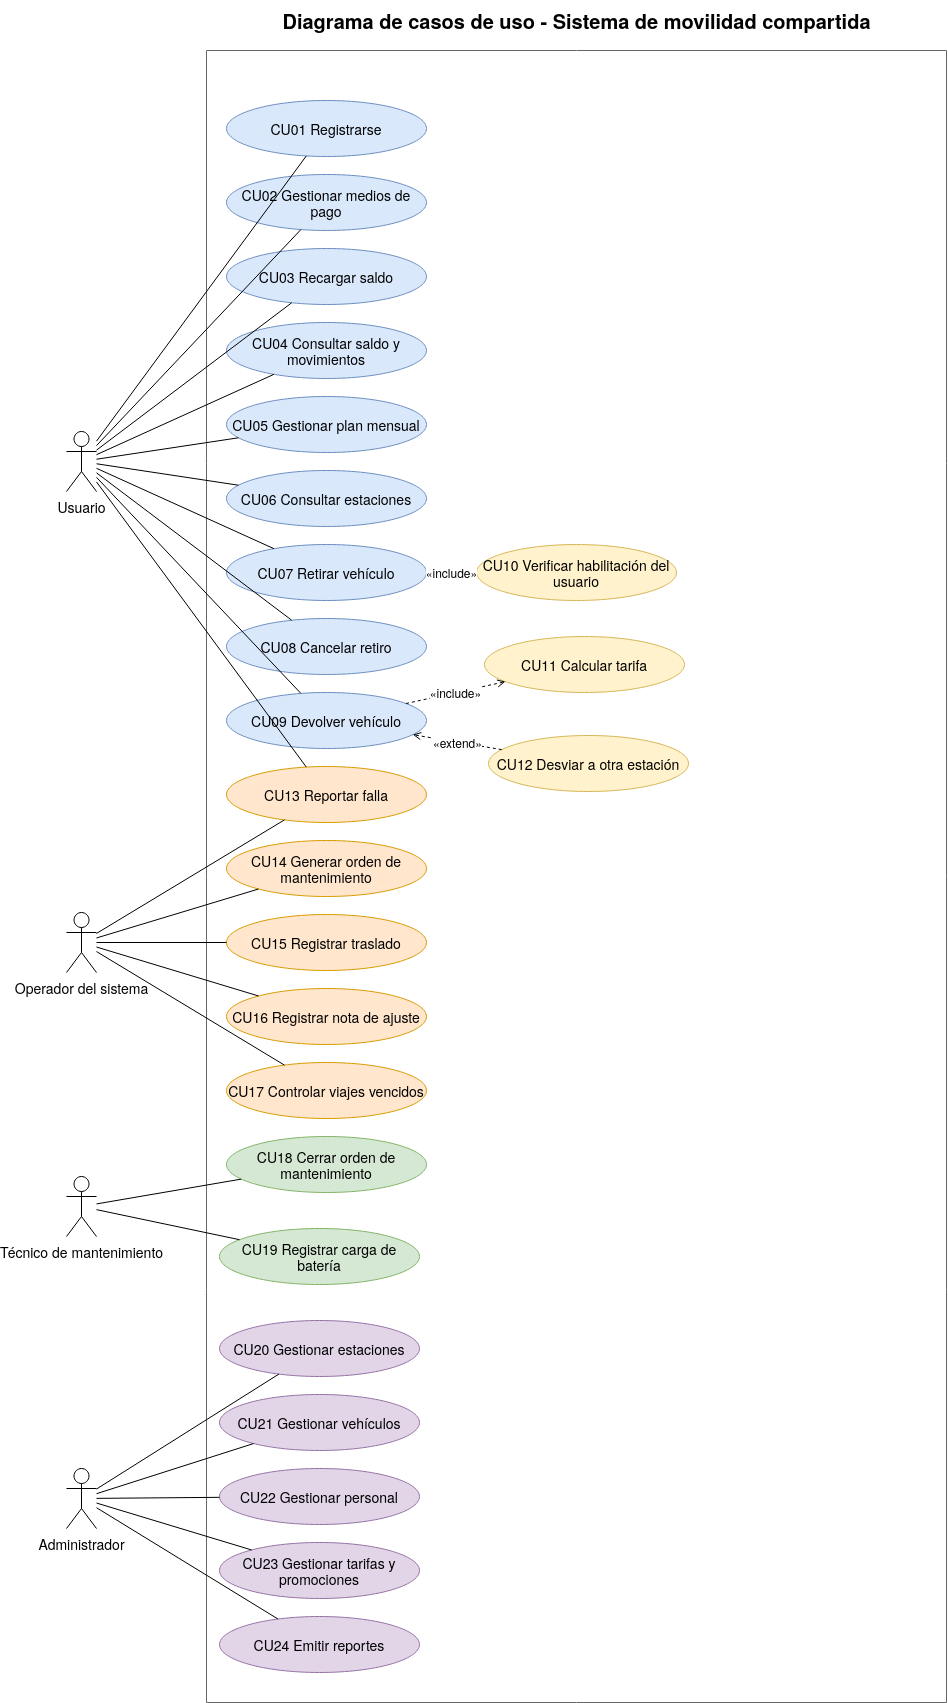

The diagram above was exported from draw.io. Its source (the exported page's mxGraphModel, read from the mxfile embedded in the PNG):
<mxGraphModel dx="2567" dy="1705" grid="0" gridSize="10" guides="1" tooltips="1" connect="1" arrows="1" fold="1" page="0" pageScale="1" pageWidth="850" pageHeight="1100" math="0" shadow="0" adaptiveColors="auto">
  <root>
    <mxCell id="0" />
    <mxCell id="1" parent="0" />
    <mxCell id="title" parent="1" style="text;html=1;fontSize=20;fontStyle=1;align=center;verticalAlign=middle;" value="Diagrama de casos de uso - Sistema de movilidad compartida" vertex="1">
      <mxGeometry height="40" width="740" x="220" y="10" as="geometry" />
    </mxCell>
    <mxCell id="sys" parent="1" style="swimlane;startSize=0;fillColor=#f5f5f5;strokeColor=#666666;html=1;fontSize=16;" value="" vertex="1">
      <mxGeometry height="1652" width="740" x="220" y="60" as="geometry" />
    </mxCell>
    <mxCell id="cu01" parent="sys" style="ellipse;whiteSpace=wrap;html=1;fillColor=#dae8fc;strokeColor=#6c8ebf;fontSize=14;" value="CU01 Registrarse" vertex="1">
      <mxGeometry height="56" width="200" x="20" y="50" as="geometry" />
    </mxCell>
    <mxCell id="cu02" parent="sys" style="ellipse;whiteSpace=wrap;html=1;fillColor=#dae8fc;strokeColor=#6c8ebf;fontSize=14;" value="CU02 Gestionar medios de pago" vertex="1">
      <mxGeometry height="56" width="200" x="20" y="124" as="geometry" />
    </mxCell>
    <mxCell id="cu03" parent="sys" style="ellipse;whiteSpace=wrap;html=1;fillColor=#dae8fc;strokeColor=#6c8ebf;fontSize=14;" value="CU03 Recargar saldo" vertex="1">
      <mxGeometry height="56" width="200" x="20" y="198" as="geometry" />
    </mxCell>
    <mxCell id="cu04" parent="sys" style="ellipse;whiteSpace=wrap;html=1;fillColor=#dae8fc;strokeColor=#6c8ebf;fontSize=14;" value="CU04 Consultar saldo y movimientos" vertex="1">
      <mxGeometry height="56" width="200" x="20" y="272" as="geometry" />
    </mxCell>
    <mxCell id="cu05" parent="sys" style="ellipse;whiteSpace=wrap;html=1;fillColor=#dae8fc;strokeColor=#6c8ebf;fontSize=14;" value="CU05 Gestionar plan mensual" vertex="1">
      <mxGeometry height="56" width="200" x="20" y="346" as="geometry" />
    </mxCell>
    <mxCell id="cu06" parent="sys" style="ellipse;whiteSpace=wrap;html=1;fillColor=#dae8fc;strokeColor=#6c8ebf;fontSize=14;" value="CU06 Consultar estaciones" vertex="1">
      <mxGeometry height="56" width="200" x="20" y="420" as="geometry" />
    </mxCell>
    <mxCell id="cu07" parent="sys" style="ellipse;whiteSpace=wrap;html=1;fillColor=#dae8fc;strokeColor=#6c8ebf;fontSize=14;" value="CU07 Retirar vehículo" vertex="1">
      <mxGeometry height="56" width="200" x="20" y="494" as="geometry" />
    </mxCell>
    <mxCell id="cu08" parent="sys" style="ellipse;whiteSpace=wrap;html=1;fillColor=#dae8fc;strokeColor=#6c8ebf;fontSize=14;" value="CU08 Cancelar retiro" vertex="1">
      <mxGeometry height="56" width="200" x="20" y="568" as="geometry" />
    </mxCell>
    <mxCell id="cu09" parent="sys" style="ellipse;whiteSpace=wrap;html=1;fillColor=#dae8fc;strokeColor=#6c8ebf;fontSize=14;" value="CU09 Devolver vehículo" vertex="1">
      <mxGeometry height="56" width="200" x="20" y="642" as="geometry" />
    </mxCell>
    <mxCell id="cu13" parent="sys" style="ellipse;whiteSpace=wrap;html=1;fillColor=#ffe6cc;strokeColor=#d79b00;fontSize=14;" value="CU13 Reportar falla" vertex="1">
      <mxGeometry height="56" width="200" x="20" y="716" as="geometry" />
    </mxCell>
    <mxCell id="cu14" parent="sys" style="ellipse;whiteSpace=wrap;html=1;fillColor=#ffe6cc;strokeColor=#d79b00;fontSize=14;" value="CU14 Generar orden de mantenimiento" vertex="1">
      <mxGeometry height="56" width="200" x="20" y="790" as="geometry" />
    </mxCell>
    <mxCell id="cu15" parent="sys" style="ellipse;whiteSpace=wrap;html=1;fillColor=#ffe6cc;strokeColor=#d79b00;fontSize=14;" value="CU15 Registrar traslado" vertex="1">
      <mxGeometry height="56" width="200" x="20" y="864" as="geometry" />
    </mxCell>
    <mxCell id="cu16" parent="sys" style="ellipse;whiteSpace=wrap;html=1;fillColor=#ffe6cc;strokeColor=#d79b00;fontSize=14;" value="CU16 Registrar nota de ajuste" vertex="1">
      <mxGeometry height="56" width="200" x="20" y="938" as="geometry" />
    </mxCell>
    <mxCell id="cu17" parent="sys" style="ellipse;whiteSpace=wrap;html=1;fillColor=#ffe6cc;strokeColor=#d79b00;fontSize=14;" value="CU17 Controlar viajes vencidos" vertex="1">
      <mxGeometry height="56" width="200" x="20" y="1012" as="geometry" />
    </mxCell>
    <mxCell id="cu10" parent="sys" style="ellipse;whiteSpace=wrap;html=1;fillColor=#fff2cc;strokeColor=#d6b656;fontSize=14;" value="CU10 Verificar habilitación del usuario" vertex="1">
      <mxGeometry height="56" width="200" x="270" y="494" as="geometry" />
    </mxCell>
    <mxCell id="cu11" parent="sys" style="ellipse;whiteSpace=wrap;html=1;fillColor=#fff2cc;strokeColor=#d6b656;fontSize=14;" value="CU11 Calcular tarifa" vertex="1">
      <mxGeometry height="56" width="200" x="278" y="586" as="geometry" />
    </mxCell>
    <mxCell id="cu12" parent="sys" style="ellipse;whiteSpace=wrap;html=1;fillColor=#fff2cc;strokeColor=#d6b656;fontSize=14;" value="CU12 Desviar a otra estación" vertex="1">
      <mxGeometry height="56" width="200" x="282" y="685" as="geometry" />
    </mxCell>
    <mxCell id="cu20" parent="sys" style="ellipse;whiteSpace=wrap;html=1;fillColor=#e1d5e7;strokeColor=#9673a6;fontSize=14;" value="CU20 Gestionar estaciones" vertex="1">
      <mxGeometry height="56" width="200" x="13" y="1270" as="geometry" />
    </mxCell>
    <mxCell id="cu21" parent="sys" style="ellipse;whiteSpace=wrap;html=1;fillColor=#e1d5e7;strokeColor=#9673a6;fontSize=14;" value="CU21 Gestionar vehículos" vertex="1">
      <mxGeometry height="56" width="200" x="13" y="1344" as="geometry" />
    </mxCell>
    <mxCell id="cu22" parent="sys" style="ellipse;whiteSpace=wrap;html=1;fillColor=#e1d5e7;strokeColor=#9673a6;fontSize=14;" value="CU22 Gestionar personal" vertex="1">
      <mxGeometry height="56" width="200" x="13" y="1418" as="geometry" />
    </mxCell>
    <mxCell id="cu23" parent="sys" style="ellipse;whiteSpace=wrap;html=1;fillColor=#e1d5e7;strokeColor=#9673a6;fontSize=14;" value="CU23 Gestionar tarifas y promociones" vertex="1">
      <mxGeometry height="56" width="200" x="13" y="1492" as="geometry" />
    </mxCell>
    <mxCell id="cu24" parent="sys" style="ellipse;whiteSpace=wrap;html=1;fillColor=#e1d5e7;strokeColor=#9673a6;fontSize=14;" value="CU24 Emitir reportes" vertex="1">
      <mxGeometry height="56" width="200" x="13" y="1566" as="geometry" />
    </mxCell>
    <mxCell id="cu18" parent="sys" style="ellipse;whiteSpace=wrap;html=1;fillColor=#d5e8d4;strokeColor=#82b366;fontSize=14;" value="CU18 Cerrar orden de mantenimiento" vertex="1">
      <mxGeometry height="56" width="200" x="20" y="1086" as="geometry" />
    </mxCell>
    <mxCell id="cu19" parent="sys" style="ellipse;whiteSpace=wrap;html=1;fillColor=#d5e8d4;strokeColor=#82b366;fontSize=14;" value="CU19 Registrar carga de batería" vertex="1">
      <mxGeometry height="56" width="200" x="13" y="1178" as="geometry" />
    </mxCell>
    <mxCell id="i1" edge="1" parent="sys" source="cu07" style="dashed=1;endArrow=open;html=1;fontSize=12;" target="cu10" value="«include»">
      <mxGeometry relative="1" as="geometry" />
    </mxCell>
    <mxCell id="i2" edge="1" parent="sys" source="cu09" style="dashed=1;endArrow=open;html=1;fontSize=12;" target="cu11" value="«include»">
      <mxGeometry relative="1" as="geometry" />
    </mxCell>
    <mxCell id="x1" edge="1" parent="sys" source="cu12" style="dashed=1;endArrow=open;html=1;fontSize=12;" target="cu09" value="«extend»">
      <mxGeometry relative="1" as="geometry" />
    </mxCell>
    <mxCell id="aU" parent="1" style="shape=umlActor;verticalLabelPosition=bottom;verticalAlign=top;html=1;fontSize=14;" value="Usuario" vertex="1">
      <mxGeometry height="60" width="30" x="80" y="441" as="geometry" />
    </mxCell>
    <mxCell id="aO" parent="1" style="shape=umlActor;verticalLabelPosition=bottom;verticalAlign=top;html=1;fontSize=14;" value="Operador del sistema" vertex="1">
      <mxGeometry height="60" width="30" x="80" y="922" as="geometry" />
    </mxCell>
    <mxCell id="aA" parent="1" style="shape=umlActor;verticalLabelPosition=bottom;verticalAlign=top;html=1;fontSize=14;" value="Administrador" vertex="1">
      <mxGeometry height="60" width="30" x="80" y="1478" as="geometry" />
    </mxCell>
    <mxCell id="aT" parent="1" style="shape=umlActor;verticalLabelPosition=bottom;verticalAlign=top;html=1;fontSize=14;" value="Técnico de mantenimiento" vertex="1">
      <mxGeometry height="60" width="30" x="80" y="1186" as="geometry" />
    </mxCell>
    <mxCell id="e0" edge="1" parent="1" source="aU" style="endArrow=none;html=1;" target="cu01">
      <mxGeometry relative="1" as="geometry" />
    </mxCell>
    <mxCell id="e1" edge="1" parent="1" source="aU" style="endArrow=none;html=1;" target="cu02">
      <mxGeometry relative="1" as="geometry" />
    </mxCell>
    <mxCell id="e2" edge="1" parent="1" source="aU" style="endArrow=none;html=1;" target="cu03">
      <mxGeometry relative="1" as="geometry" />
    </mxCell>
    <mxCell id="e3" edge="1" parent="1" source="aU" style="endArrow=none;html=1;" target="cu04">
      <mxGeometry relative="1" as="geometry" />
    </mxCell>
    <mxCell id="e4" edge="1" parent="1" source="aU" style="endArrow=none;html=1;" target="cu05">
      <mxGeometry relative="1" as="geometry" />
    </mxCell>
    <mxCell id="e5" edge="1" parent="1" source="aU" style="endArrow=none;html=1;" target="cu06">
      <mxGeometry relative="1" as="geometry" />
    </mxCell>
    <mxCell id="e6" edge="1" parent="1" source="aU" style="endArrow=none;html=1;" target="cu07">
      <mxGeometry relative="1" as="geometry" />
    </mxCell>
    <mxCell id="e7" edge="1" parent="1" source="aU" style="endArrow=none;html=1;" target="cu08">
      <mxGeometry relative="1" as="geometry" />
    </mxCell>
    <mxCell id="e8" edge="1" parent="1" source="aU" style="endArrow=none;html=1;" target="cu09">
      <mxGeometry relative="1" as="geometry" />
    </mxCell>
    <mxCell id="e9" edge="1" parent="1" source="aU" style="endArrow=none;html=1;" target="cu13">
      <mxGeometry relative="1" as="geometry" />
    </mxCell>
    <mxCell id="e10" edge="1" parent="1" source="aO" style="endArrow=none;html=1;" target="cu13">
      <mxGeometry relative="1" as="geometry" />
    </mxCell>
    <mxCell id="e11" edge="1" parent="1" source="aO" style="endArrow=none;html=1;" target="cu14">
      <mxGeometry relative="1" as="geometry" />
    </mxCell>
    <mxCell id="e12" edge="1" parent="1" source="aO" style="endArrow=none;html=1;" target="cu15">
      <mxGeometry relative="1" as="geometry" />
    </mxCell>
    <mxCell id="e13" edge="1" parent="1" source="aO" style="endArrow=none;html=1;" target="cu16">
      <mxGeometry relative="1" as="geometry" />
    </mxCell>
    <mxCell id="e14" edge="1" parent="1" source="aO" style="endArrow=none;html=1;" target="cu17">
      <mxGeometry relative="1" as="geometry" />
    </mxCell>
    <mxCell id="e15" edge="1" parent="1" source="aT" style="endArrow=none;html=1;" target="cu18">
      <mxGeometry relative="1" as="geometry" />
    </mxCell>
    <mxCell id="e16" edge="1" parent="1" source="aT" style="endArrow=none;html=1;" target="cu19">
      <mxGeometry relative="1" as="geometry" />
    </mxCell>
    <mxCell id="e17" edge="1" parent="1" source="aA" style="endArrow=none;html=1;" target="cu20">
      <mxGeometry relative="1" as="geometry" />
    </mxCell>
    <mxCell id="e18" edge="1" parent="1" source="aA" style="endArrow=none;html=1;" target="cu21">
      <mxGeometry relative="1" as="geometry" />
    </mxCell>
    <mxCell id="e19" edge="1" parent="1" source="aA" style="endArrow=none;html=1;" target="cu22">
      <mxGeometry relative="1" as="geometry" />
    </mxCell>
    <mxCell id="e20" edge="1" parent="1" source="aA" style="endArrow=none;html=1;" target="cu23">
      <mxGeometry relative="1" as="geometry" />
    </mxCell>
    <mxCell id="e21" edge="1" parent="1" source="aA" style="endArrow=none;html=1;" target="cu24">
      <mxGeometry relative="1" as="geometry" />
    </mxCell>
  </root>
</mxGraphModel>